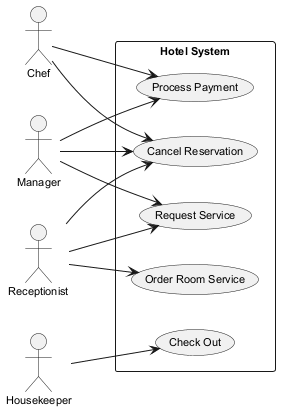

The diagram above was rendered by PlantUML. Its source (embedded in the PNG):
@startuml
skinparam monochrome true
skinparam defaultFontSize 11
left to right direction
actor "Chef" as Chef
actor "Manager" as Manager
actor "Housekeeper" as Housekeeper
actor "Receptionist" as Receptionist
rectangle "Hotel System" {
  usecase "Cancel Reservation" as UC_CancelReservation
  usecase "Order Room Service" as UC_OrderRoomService
  usecase "Check Out" as UC_CheckOut
  usecase "Request Service" as UC_RequestService
  usecase "Process Payment" as UC_ProcessPayment
}
Chef --> UC_CancelReservation
Chef --> UC_ProcessPayment
Manager --> UC_CancelReservation
Manager --> UC_ProcessPayment
Manager --> UC_RequestService
Housekeeper --> UC_CheckOut
Receptionist --> UC_RequestService
Receptionist --> UC_CancelReservation
Receptionist --> UC_OrderRoomService
@enduml